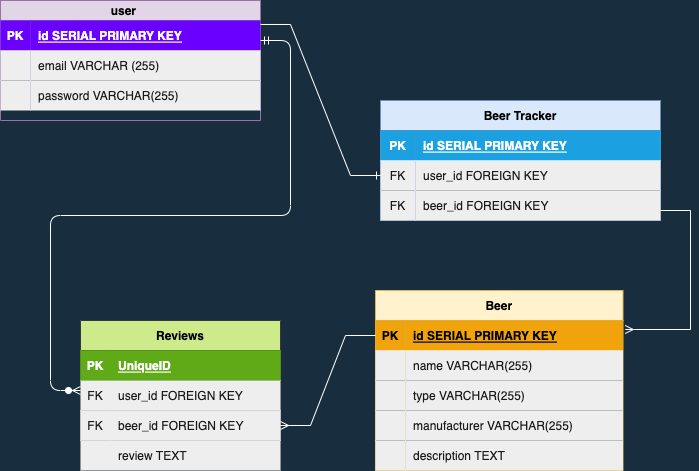

The diagram above was exported from draw.io. Its source (the exported page's mxGraphModel, read from the mxfile embedded in the PNG):
<mxGraphModel dx="946" dy="589" grid="1" gridSize="10" guides="1" tooltips="1" connect="1" arrows="1" fold="1" page="1" pageScale="1" pageWidth="850" pageHeight="1100" background="#182E3E" math="0" shadow="0">
  <root>
    <mxCell id="0" />
    <mxCell id="1" parent="0" />
    <mxCell id="a1kqJNSgbF-7ga4ZOMY1-1" value="user    " style="shape=table;startSize=20;container=1;collapsible=1;childLayout=tableLayout;fixedRows=1;rowLines=0;fontStyle=1;align=center;resizeLast=1;fillColor=#e1d5e7;strokeColor=#9673a6;" parent="1" vertex="1">
      <mxGeometry x="50" y="240" width="260" height="120" as="geometry" />
    </mxCell>
    <mxCell id="a1kqJNSgbF-7ga4ZOMY1-2" value="" style="shape=tableRow;horizontal=0;startSize=0;swimlaneHead=0;swimlaneBody=0;fillColor=none;collapsible=0;dropTarget=0;points=[[0,0.5],[1,0.5]];portConstraint=eastwest;top=0;left=0;right=0;bottom=1;strokeColor=#FFFFFF;fontColor=#1A1A1A;" parent="a1kqJNSgbF-7ga4ZOMY1-1" vertex="1">
      <mxGeometry y="20" width="260" height="30" as="geometry" />
    </mxCell>
    <mxCell id="a1kqJNSgbF-7ga4ZOMY1-3" value="PK" style="shape=partialRectangle;connectable=0;fillColor=#6a00ff;top=0;left=0;bottom=0;right=0;fontStyle=1;overflow=hidden;strokeColor=#3700CC;fontColor=#ffffff;" parent="a1kqJNSgbF-7ga4ZOMY1-2" vertex="1">
      <mxGeometry width="30" height="30" as="geometry">
        <mxRectangle width="30" height="30" as="alternateBounds" />
      </mxGeometry>
    </mxCell>
    <mxCell id="a1kqJNSgbF-7ga4ZOMY1-4" value="id SERIAL PRIMARY KEY" style="shape=partialRectangle;connectable=0;fillColor=#6a00ff;top=0;left=0;bottom=0;right=0;align=left;spacingLeft=6;fontStyle=5;overflow=hidden;strokeColor=#3700CC;fontColor=#ffffff;" parent="a1kqJNSgbF-7ga4ZOMY1-2" vertex="1">
      <mxGeometry x="30" width="230" height="30" as="geometry">
        <mxRectangle width="230" height="30" as="alternateBounds" />
      </mxGeometry>
    </mxCell>
    <mxCell id="a1kqJNSgbF-7ga4ZOMY1-5" value="" style="shape=tableRow;horizontal=0;startSize=0;swimlaneHead=0;swimlaneBody=0;fillColor=none;collapsible=0;dropTarget=0;points=[[0,0.5],[1,0.5]];portConstraint=eastwest;top=0;left=0;right=0;bottom=0;strokeColor=#FFFFFF;fontColor=#1A1A1A;" parent="a1kqJNSgbF-7ga4ZOMY1-1" vertex="1">
      <mxGeometry y="50" width="260" height="30" as="geometry" />
    </mxCell>
    <mxCell id="a1kqJNSgbF-7ga4ZOMY1-6" value="" style="shape=partialRectangle;connectable=0;fillColor=#EEEEEE;top=0;left=0;bottom=0;right=0;editable=1;overflow=hidden;fontColor=#1A1A1A;strokeColor=#FFFFFF;" parent="a1kqJNSgbF-7ga4ZOMY1-5" vertex="1">
      <mxGeometry width="30" height="30" as="geometry">
        <mxRectangle width="30" height="30" as="alternateBounds" />
      </mxGeometry>
    </mxCell>
    <mxCell id="a1kqJNSgbF-7ga4ZOMY1-7" value="email VARCHAR (255)" style="shape=partialRectangle;connectable=0;fillColor=#EEEEEE;top=0;left=0;bottom=0;right=0;align=left;spacingLeft=6;overflow=hidden;fontColor=#1A1A1A;strokeColor=#FFFFFF;" parent="a1kqJNSgbF-7ga4ZOMY1-5" vertex="1">
      <mxGeometry x="30" width="230" height="30" as="geometry">
        <mxRectangle width="230" height="30" as="alternateBounds" />
      </mxGeometry>
    </mxCell>
    <mxCell id="a1kqJNSgbF-7ga4ZOMY1-8" value="" style="shape=tableRow;horizontal=0;startSize=0;swimlaneHead=0;swimlaneBody=0;fillColor=none;collapsible=0;dropTarget=0;points=[[0,0.5],[1,0.5]];portConstraint=eastwest;top=0;left=0;right=0;bottom=0;strokeColor=#FFFFFF;fontColor=#1A1A1A;" parent="a1kqJNSgbF-7ga4ZOMY1-1" vertex="1">
      <mxGeometry y="80" width="260" height="30" as="geometry" />
    </mxCell>
    <mxCell id="a1kqJNSgbF-7ga4ZOMY1-9" value="" style="shape=partialRectangle;connectable=0;fillColor=#EEEEEE;top=0;left=0;bottom=0;right=0;editable=1;overflow=hidden;fontColor=#1A1A1A;strokeColor=#FFFFFF;" parent="a1kqJNSgbF-7ga4ZOMY1-8" vertex="1">
      <mxGeometry width="30" height="30" as="geometry">
        <mxRectangle width="30" height="30" as="alternateBounds" />
      </mxGeometry>
    </mxCell>
    <mxCell id="a1kqJNSgbF-7ga4ZOMY1-10" value="password VARCHAR(255)" style="shape=partialRectangle;connectable=0;fillColor=#EEEEEE;top=0;left=0;bottom=0;right=0;align=left;spacingLeft=6;overflow=hidden;fontColor=#1A1A1A;strokeColor=#FFFFFF;" parent="a1kqJNSgbF-7ga4ZOMY1-8" vertex="1">
      <mxGeometry x="30" width="230" height="30" as="geometry">
        <mxRectangle width="230" height="30" as="alternateBounds" />
      </mxGeometry>
    </mxCell>
    <mxCell id="a1kqJNSgbF-7ga4ZOMY1-14" value="Beer Tracker" style="shape=table;startSize=30;container=1;collapsible=1;childLayout=tableLayout;fixedRows=1;rowLines=0;fontStyle=1;align=center;resizeLast=1;fillColor=#dae8fc;strokeColor=#6c8ebf;" parent="1" vertex="1">
      <mxGeometry x="430" y="340" width="280" height="120" as="geometry" />
    </mxCell>
    <mxCell id="a1kqJNSgbF-7ga4ZOMY1-15" value="" style="shape=tableRow;horizontal=0;startSize=0;swimlaneHead=0;swimlaneBody=0;fillColor=none;collapsible=0;dropTarget=0;points=[[0,0.5],[1,0.5]];portConstraint=eastwest;top=0;left=0;right=0;bottom=1;strokeColor=#FFFFFF;fontColor=#1A1A1A;" parent="a1kqJNSgbF-7ga4ZOMY1-14" vertex="1">
      <mxGeometry y="30" width="280" height="30" as="geometry" />
    </mxCell>
    <mxCell id="a1kqJNSgbF-7ga4ZOMY1-16" value="PK" style="shape=partialRectangle;connectable=0;fillColor=#1ba1e2;top=0;left=0;bottom=0;right=0;fontStyle=1;overflow=hidden;fontColor=#ffffff;strokeColor=#006EAF;" parent="a1kqJNSgbF-7ga4ZOMY1-15" vertex="1">
      <mxGeometry width="35" height="30" as="geometry">
        <mxRectangle width="35" height="30" as="alternateBounds" />
      </mxGeometry>
    </mxCell>
    <mxCell id="a1kqJNSgbF-7ga4ZOMY1-17" value="id SERIAL PRIMARY KEY" style="shape=partialRectangle;connectable=0;fillColor=#1ba1e2;top=0;left=0;bottom=0;right=0;align=left;spacingLeft=6;fontStyle=5;overflow=hidden;fontColor=#ffffff;strokeColor=#006EAF;" parent="a1kqJNSgbF-7ga4ZOMY1-15" vertex="1">
      <mxGeometry x="35" width="245" height="30" as="geometry">
        <mxRectangle width="245" height="30" as="alternateBounds" />
      </mxGeometry>
    </mxCell>
    <mxCell id="a1kqJNSgbF-7ga4ZOMY1-18" value="" style="shape=tableRow;horizontal=0;startSize=0;swimlaneHead=0;swimlaneBody=0;fillColor=none;collapsible=0;dropTarget=0;points=[[0,0.5],[1,0.5]];portConstraint=eastwest;top=0;left=0;right=0;bottom=0;strokeColor=#FFFFFF;fontColor=#1A1A1A;" parent="a1kqJNSgbF-7ga4ZOMY1-14" vertex="1">
      <mxGeometry y="60" width="280" height="30" as="geometry" />
    </mxCell>
    <mxCell id="a1kqJNSgbF-7ga4ZOMY1-19" value="FK" style="shape=partialRectangle;connectable=0;fillColor=#EEEEEE;top=0;left=0;bottom=0;right=0;editable=1;overflow=hidden;fontColor=#1A1A1A;strokeColor=#FFFFFF;" parent="a1kqJNSgbF-7ga4ZOMY1-18" vertex="1">
      <mxGeometry width="35" height="30" as="geometry">
        <mxRectangle width="35" height="30" as="alternateBounds" />
      </mxGeometry>
    </mxCell>
    <mxCell id="a1kqJNSgbF-7ga4ZOMY1-20" value="user_id FOREIGN KEY" style="shape=partialRectangle;connectable=0;fillColor=#EEEEEE;top=0;left=0;bottom=0;right=0;align=left;spacingLeft=6;overflow=hidden;fontColor=#1A1A1A;strokeColor=#FFFFFF;" parent="a1kqJNSgbF-7ga4ZOMY1-18" vertex="1">
      <mxGeometry x="35" width="245" height="30" as="geometry">
        <mxRectangle width="245" height="30" as="alternateBounds" />
      </mxGeometry>
    </mxCell>
    <mxCell id="a1kqJNSgbF-7ga4ZOMY1-21" value="" style="shape=tableRow;horizontal=0;startSize=0;swimlaneHead=0;swimlaneBody=0;fillColor=none;collapsible=0;dropTarget=0;points=[[0,0.5],[1,0.5]];portConstraint=eastwest;top=0;left=0;right=0;bottom=0;strokeColor=#FFFFFF;fontColor=#1A1A1A;" parent="a1kqJNSgbF-7ga4ZOMY1-14" vertex="1">
      <mxGeometry y="90" width="280" height="30" as="geometry" />
    </mxCell>
    <mxCell id="a1kqJNSgbF-7ga4ZOMY1-22" value="FK" style="shape=partialRectangle;connectable=0;fillColor=#EEEEEE;top=0;left=0;bottom=0;right=0;editable=1;overflow=hidden;fontColor=#1A1A1A;strokeColor=#FFFFFF;" parent="a1kqJNSgbF-7ga4ZOMY1-21" vertex="1">
      <mxGeometry width="35" height="30" as="geometry">
        <mxRectangle width="35" height="30" as="alternateBounds" />
      </mxGeometry>
    </mxCell>
    <mxCell id="a1kqJNSgbF-7ga4ZOMY1-23" value="beer_id FOREIGN KEY" style="shape=partialRectangle;connectable=0;fillColor=#EEEEEE;top=0;left=0;bottom=0;right=0;align=left;spacingLeft=6;overflow=hidden;fontColor=#1A1A1A;strokeColor=#FFFFFF;" parent="a1kqJNSgbF-7ga4ZOMY1-21" vertex="1">
      <mxGeometry x="35" width="245" height="30" as="geometry">
        <mxRectangle width="245" height="30" as="alternateBounds" />
      </mxGeometry>
    </mxCell>
    <mxCell id="xOx0JfjZyMP_ZIS3bLTD-4" value="" style="edgeStyle=entityRelationEdgeStyle;fontSize=12;html=1;endArrow=ERone;endFill=1;rounded=0;labelBackgroundColor=#182E3E;strokeColor=#FFFFFF;fontColor=#FFFFFF;exitX=1;exitY=0.133;exitDx=0;exitDy=0;exitPerimeter=0;entryX=0;entryY=0.5;entryDx=0;entryDy=0;" parent="1" source="a1kqJNSgbF-7ga4ZOMY1-2" target="a1kqJNSgbF-7ga4ZOMY1-18" edge="1">
      <mxGeometry width="100" height="100" relative="1" as="geometry">
        <mxPoint x="310" y="310" as="sourcePoint" />
        <mxPoint x="420" y="490" as="targetPoint" />
      </mxGeometry>
    </mxCell>
    <mxCell id="xOx0JfjZyMP_ZIS3bLTD-6" value="Beer" style="shape=table;startSize=30;container=1;collapsible=1;childLayout=tableLayout;fixedRows=1;rowLines=0;fontStyle=1;align=center;resizeLast=1;fillColor=#fff2cc;strokeColor=#d6b656;" parent="1" vertex="1">
      <mxGeometry x="425" y="530" width="247.5" height="180" as="geometry" />
    </mxCell>
    <mxCell id="xOx0JfjZyMP_ZIS3bLTD-7" value="" style="shape=tableRow;horizontal=0;startSize=0;swimlaneHead=0;swimlaneBody=0;fillColor=none;collapsible=0;dropTarget=0;points=[[0,0.5],[1,0.5]];portConstraint=eastwest;top=0;left=0;right=0;bottom=1;strokeColor=#FFFFFF;fontColor=#1A1A1A;" parent="xOx0JfjZyMP_ZIS3bLTD-6" vertex="1">
      <mxGeometry y="30" width="247.5" height="30" as="geometry" />
    </mxCell>
    <mxCell id="xOx0JfjZyMP_ZIS3bLTD-8" value="PK" style="shape=partialRectangle;connectable=0;fillColor=#f0a30a;top=0;left=0;bottom=0;right=0;fontStyle=1;overflow=hidden;fontColor=#000000;strokeColor=#BD7000;" parent="xOx0JfjZyMP_ZIS3bLTD-7" vertex="1">
      <mxGeometry width="30" height="30" as="geometry">
        <mxRectangle width="30" height="30" as="alternateBounds" />
      </mxGeometry>
    </mxCell>
    <mxCell id="xOx0JfjZyMP_ZIS3bLTD-9" value="id SERIAL PRIMARY KEY" style="shape=partialRectangle;connectable=0;fillColor=#f0a30a;top=0;left=0;bottom=0;right=0;align=left;spacingLeft=6;fontStyle=5;overflow=hidden;fontColor=#000000;strokeColor=#BD7000;" parent="xOx0JfjZyMP_ZIS3bLTD-7" vertex="1">
      <mxGeometry x="30" width="217.5" height="30" as="geometry">
        <mxRectangle width="217.5" height="30" as="alternateBounds" />
      </mxGeometry>
    </mxCell>
    <mxCell id="xOx0JfjZyMP_ZIS3bLTD-10" value="" style="shape=tableRow;horizontal=0;startSize=0;swimlaneHead=0;swimlaneBody=0;fillColor=none;collapsible=0;dropTarget=0;points=[[0,0.5],[1,0.5]];portConstraint=eastwest;top=0;left=0;right=0;bottom=0;strokeColor=#FFFFFF;fontColor=#1A1A1A;" parent="xOx0JfjZyMP_ZIS3bLTD-6" vertex="1">
      <mxGeometry y="60" width="247.5" height="30" as="geometry" />
    </mxCell>
    <mxCell id="xOx0JfjZyMP_ZIS3bLTD-11" value="" style="shape=partialRectangle;connectable=0;fillColor=#EEEEEE;top=0;left=0;bottom=0;right=0;editable=1;overflow=hidden;fontColor=#1A1A1A;strokeColor=#FFFFFF;" parent="xOx0JfjZyMP_ZIS3bLTD-10" vertex="1">
      <mxGeometry width="30" height="30" as="geometry">
        <mxRectangle width="30" height="30" as="alternateBounds" />
      </mxGeometry>
    </mxCell>
    <mxCell id="xOx0JfjZyMP_ZIS3bLTD-12" value="name VARCHAR(255)" style="shape=partialRectangle;connectable=0;fillColor=#EEEEEE;top=0;left=0;bottom=0;right=0;align=left;spacingLeft=6;overflow=hidden;fontColor=#1A1A1A;strokeColor=#FFFFFF;" parent="xOx0JfjZyMP_ZIS3bLTD-10" vertex="1">
      <mxGeometry x="30" width="217.5" height="30" as="geometry">
        <mxRectangle width="217.5" height="30" as="alternateBounds" />
      </mxGeometry>
    </mxCell>
    <mxCell id="xOx0JfjZyMP_ZIS3bLTD-13" value="" style="shape=tableRow;horizontal=0;startSize=0;swimlaneHead=0;swimlaneBody=0;fillColor=none;collapsible=0;dropTarget=0;points=[[0,0.5],[1,0.5]];portConstraint=eastwest;top=0;left=0;right=0;bottom=0;strokeColor=#FFFFFF;fontColor=#1A1A1A;" parent="xOx0JfjZyMP_ZIS3bLTD-6" vertex="1">
      <mxGeometry y="90" width="247.5" height="30" as="geometry" />
    </mxCell>
    <mxCell id="xOx0JfjZyMP_ZIS3bLTD-14" value="" style="shape=partialRectangle;connectable=0;fillColor=#EEEEEE;top=0;left=0;bottom=0;right=0;editable=1;overflow=hidden;fontColor=#1A1A1A;strokeColor=#FFFFFF;" parent="xOx0JfjZyMP_ZIS3bLTD-13" vertex="1">
      <mxGeometry width="30" height="30" as="geometry">
        <mxRectangle width="30" height="30" as="alternateBounds" />
      </mxGeometry>
    </mxCell>
    <mxCell id="xOx0JfjZyMP_ZIS3bLTD-15" value="type VARCHAR(255)" style="shape=partialRectangle;connectable=0;fillColor=#EEEEEE;top=0;left=0;bottom=0;right=0;align=left;spacingLeft=6;overflow=hidden;fontColor=#1A1A1A;strokeColor=#FFFFFF;" parent="xOx0JfjZyMP_ZIS3bLTD-13" vertex="1">
      <mxGeometry x="30" width="217.5" height="30" as="geometry">
        <mxRectangle width="217.5" height="30" as="alternateBounds" />
      </mxGeometry>
    </mxCell>
    <mxCell id="xOx0JfjZyMP_ZIS3bLTD-16" value="" style="shape=tableRow;horizontal=0;startSize=0;swimlaneHead=0;swimlaneBody=0;fillColor=none;collapsible=0;dropTarget=0;points=[[0,0.5],[1,0.5]];portConstraint=eastwest;top=0;left=0;right=0;bottom=0;strokeColor=#FFFFFF;fontColor=#1A1A1A;" parent="xOx0JfjZyMP_ZIS3bLTD-6" vertex="1">
      <mxGeometry y="120" width="247.5" height="30" as="geometry" />
    </mxCell>
    <mxCell id="xOx0JfjZyMP_ZIS3bLTD-17" value="" style="shape=partialRectangle;connectable=0;fillColor=#EEEEEE;top=0;left=0;bottom=0;right=0;editable=1;overflow=hidden;fontColor=#1A1A1A;strokeColor=#FFFFFF;" parent="xOx0JfjZyMP_ZIS3bLTD-16" vertex="1">
      <mxGeometry width="30" height="30" as="geometry">
        <mxRectangle width="30" height="30" as="alternateBounds" />
      </mxGeometry>
    </mxCell>
    <mxCell id="xOx0JfjZyMP_ZIS3bLTD-18" value="manufacturer VARCHAR(255)" style="shape=partialRectangle;connectable=0;fillColor=#EEEEEE;top=0;left=0;bottom=0;right=0;align=left;spacingLeft=6;overflow=hidden;fontColor=#1A1A1A;strokeColor=#FFFFFF;" parent="xOx0JfjZyMP_ZIS3bLTD-16" vertex="1">
      <mxGeometry x="30" width="217.5" height="30" as="geometry">
        <mxRectangle width="217.5" height="30" as="alternateBounds" />
      </mxGeometry>
    </mxCell>
    <mxCell id="VwfKT-QH8SBCw1DdZ8mV-1" value="" style="shape=tableRow;horizontal=0;startSize=0;swimlaneHead=0;swimlaneBody=0;fillColor=none;collapsible=0;dropTarget=0;points=[[0,0.5],[1,0.5]];portConstraint=eastwest;top=0;left=0;right=0;bottom=0;strokeColor=#FFFFFF;fontColor=#1A1A1A;" vertex="1" parent="xOx0JfjZyMP_ZIS3bLTD-6">
      <mxGeometry y="150" width="247.5" height="30" as="geometry" />
    </mxCell>
    <mxCell id="VwfKT-QH8SBCw1DdZ8mV-2" value="" style="shape=partialRectangle;connectable=0;fillColor=#EEEEEE;top=0;left=0;bottom=0;right=0;editable=1;overflow=hidden;fontColor=#1A1A1A;strokeColor=#FFFFFF;" vertex="1" parent="VwfKT-QH8SBCw1DdZ8mV-1">
      <mxGeometry width="30" height="30" as="geometry">
        <mxRectangle width="30" height="30" as="alternateBounds" />
      </mxGeometry>
    </mxCell>
    <mxCell id="VwfKT-QH8SBCw1DdZ8mV-3" value="description TEXT" style="shape=partialRectangle;connectable=0;fillColor=#EEEEEE;top=0;left=0;bottom=0;right=0;align=left;spacingLeft=6;overflow=hidden;fontColor=#1A1A1A;strokeColor=#FFFFFF;" vertex="1" parent="VwfKT-QH8SBCw1DdZ8mV-1">
      <mxGeometry x="30" width="217.5" height="30" as="geometry">
        <mxRectangle width="217.5" height="30" as="alternateBounds" />
      </mxGeometry>
    </mxCell>
    <mxCell id="xOx0JfjZyMP_ZIS3bLTD-46" value="" style="edgeStyle=entityRelationEdgeStyle;fontSize=12;html=1;endArrow=ERmany;rounded=0;labelBackgroundColor=#182E3E;strokeColor=#FFFFFF;fontColor=#FFFFFF;entryX=1.009;entryY=0.3;entryDx=0;entryDy=0;entryPerimeter=0;" parent="1" target="xOx0JfjZyMP_ZIS3bLTD-7" edge="1">
      <mxGeometry width="100" height="100" relative="1" as="geometry">
        <mxPoint x="710" y="450" as="sourcePoint" />
        <mxPoint x="390" y="640" as="targetPoint" />
      </mxGeometry>
    </mxCell>
    <mxCell id="p4xPeqGNGFcgaUVGB1rb-1" value="Reviews" style="shape=table;startSize=30;container=1;collapsible=1;childLayout=tableLayout;fixedRows=1;rowLines=0;fontStyle=1;align=center;resizeLast=1;fillColor=#cdeb8b;strokeColor=#36393d;" parent="1" vertex="1">
      <mxGeometry x="130" y="560" width="200" height="150" as="geometry" />
    </mxCell>
    <mxCell id="p4xPeqGNGFcgaUVGB1rb-2" value="" style="shape=tableRow;horizontal=0;startSize=0;swimlaneHead=0;swimlaneBody=0;fillColor=#60a917;collapsible=0;dropTarget=0;points=[[0,0.5],[1,0.5]];portConstraint=eastwest;top=0;left=0;right=0;bottom=1;strokeColor=#2D7600;fontColor=#ffffff;" parent="p4xPeqGNGFcgaUVGB1rb-1" vertex="1">
      <mxGeometry y="30" width="200" height="30" as="geometry" />
    </mxCell>
    <mxCell id="p4xPeqGNGFcgaUVGB1rb-3" value="PK" style="shape=partialRectangle;connectable=0;fillColor=#60a917;top=0;left=0;bottom=0;right=0;fontStyle=1;overflow=hidden;fontColor=#ffffff;strokeColor=#2D7600;" parent="p4xPeqGNGFcgaUVGB1rb-2" vertex="1">
      <mxGeometry width="30" height="30" as="geometry">
        <mxRectangle width="30" height="30" as="alternateBounds" />
      </mxGeometry>
    </mxCell>
    <mxCell id="p4xPeqGNGFcgaUVGB1rb-4" value="UniqueID" style="shape=partialRectangle;connectable=0;fillColor=#60a917;top=0;left=0;bottom=0;right=0;align=left;spacingLeft=6;fontStyle=5;overflow=hidden;fontColor=#ffffff;strokeColor=#2D7600;" parent="p4xPeqGNGFcgaUVGB1rb-2" vertex="1">
      <mxGeometry x="30" width="170" height="30" as="geometry">
        <mxRectangle width="170" height="30" as="alternateBounds" />
      </mxGeometry>
    </mxCell>
    <mxCell id="p4xPeqGNGFcgaUVGB1rb-5" value="" style="shape=tableRow;horizontal=0;startSize=0;swimlaneHead=0;swimlaneBody=0;fillColor=#EEEEEE;collapsible=0;dropTarget=0;points=[[0,0.5],[1,0.5]];portConstraint=eastwest;top=0;left=0;right=0;bottom=0;fontColor=#1A1A1A;strokeColor=#FFFFFF;" parent="p4xPeqGNGFcgaUVGB1rb-1" vertex="1">
      <mxGeometry y="60" width="200" height="30" as="geometry" />
    </mxCell>
    <mxCell id="p4xPeqGNGFcgaUVGB1rb-6" value="FK" style="shape=partialRectangle;connectable=0;fillColor=none;top=0;left=0;bottom=0;right=0;editable=1;overflow=hidden;strokeColor=#FFFFFF;fontColor=#1A1A1A;" parent="p4xPeqGNGFcgaUVGB1rb-5" vertex="1">
      <mxGeometry width="30" height="30" as="geometry">
        <mxRectangle width="30" height="30" as="alternateBounds" />
      </mxGeometry>
    </mxCell>
    <mxCell id="p4xPeqGNGFcgaUVGB1rb-7" value="user_id FOREIGN KEY" style="shape=partialRectangle;connectable=0;fillColor=none;top=0;left=0;bottom=0;right=0;align=left;spacingLeft=6;overflow=hidden;strokeColor=#FFFFFF;fontColor=#1A1A1A;" parent="p4xPeqGNGFcgaUVGB1rb-5" vertex="1">
      <mxGeometry x="30" width="170" height="30" as="geometry">
        <mxRectangle width="170" height="30" as="alternateBounds" />
      </mxGeometry>
    </mxCell>
    <mxCell id="p4xPeqGNGFcgaUVGB1rb-8" value="" style="shape=tableRow;horizontal=0;startSize=0;swimlaneHead=0;swimlaneBody=0;fillColor=#EEEEEE;collapsible=0;dropTarget=0;points=[[0,0.5],[1,0.5]];portConstraint=eastwest;top=0;left=0;right=0;bottom=0;fontColor=#1A1A1A;strokeColor=#FFFFFF;" parent="p4xPeqGNGFcgaUVGB1rb-1" vertex="1">
      <mxGeometry y="90" width="200" height="30" as="geometry" />
    </mxCell>
    <mxCell id="p4xPeqGNGFcgaUVGB1rb-9" value="FK" style="shape=partialRectangle;connectable=0;fillColor=#EEEEEE;top=0;left=0;bottom=0;right=0;editable=1;overflow=hidden;fontColor=#1A1A1A;strokeColor=#FFFFFF;" parent="p4xPeqGNGFcgaUVGB1rb-8" vertex="1">
      <mxGeometry width="30" height="30" as="geometry">
        <mxRectangle width="30" height="30" as="alternateBounds" />
      </mxGeometry>
    </mxCell>
    <mxCell id="p4xPeqGNGFcgaUVGB1rb-10" value="beer_id FOREIGN KEY" style="shape=partialRectangle;connectable=0;fillColor=#EEEEEE;top=0;left=0;bottom=0;right=0;align=left;spacingLeft=6;overflow=hidden;fontColor=#1A1A1A;strokeColor=#FFFFFF;" parent="p4xPeqGNGFcgaUVGB1rb-8" vertex="1">
      <mxGeometry x="30" width="170" height="30" as="geometry">
        <mxRectangle width="170" height="30" as="alternateBounds" />
      </mxGeometry>
    </mxCell>
    <mxCell id="p4xPeqGNGFcgaUVGB1rb-11" value="" style="shape=tableRow;horizontal=0;startSize=0;swimlaneHead=0;swimlaneBody=0;fillColor=#EEEEEE;collapsible=0;dropTarget=0;points=[[0,0.5],[1,0.5]];portConstraint=eastwest;top=0;left=0;right=0;bottom=0;fontColor=#1A1A1A;strokeColor=#FFFFFF;" parent="p4xPeqGNGFcgaUVGB1rb-1" vertex="1">
      <mxGeometry y="120" width="200" height="30" as="geometry" />
    </mxCell>
    <mxCell id="p4xPeqGNGFcgaUVGB1rb-12" value="" style="shape=partialRectangle;connectable=0;fillColor=none;top=0;left=0;bottom=0;right=0;editable=1;overflow=hidden;strokeColor=#FFFFFF;fontColor=#1A1A1A;" parent="p4xPeqGNGFcgaUVGB1rb-11" vertex="1">
      <mxGeometry width="30" height="30" as="geometry">
        <mxRectangle width="30" height="30" as="alternateBounds" />
      </mxGeometry>
    </mxCell>
    <mxCell id="p4xPeqGNGFcgaUVGB1rb-13" value="review TEXT" style="shape=partialRectangle;connectable=0;fillColor=none;top=0;left=0;bottom=0;right=0;align=left;spacingLeft=6;overflow=hidden;strokeColor=#FFFFFF;fontColor=#1A1A1A;" parent="p4xPeqGNGFcgaUVGB1rb-11" vertex="1">
      <mxGeometry x="30" width="170" height="30" as="geometry">
        <mxRectangle width="170" height="30" as="alternateBounds" />
      </mxGeometry>
    </mxCell>
    <mxCell id="p4xPeqGNGFcgaUVGB1rb-14" value="" style="edgeStyle=entityRelationEdgeStyle;fontSize=12;html=1;endArrow=ERmany;rounded=0;labelBackgroundColor=#182E3E;strokeColor=#FFFFFF;fontColor=#FFFFFF;exitX=0;exitY=0.5;exitDx=0;exitDy=0;entryX=1;entryY=0.5;entryDx=0;entryDy=0;" parent="1" source="xOx0JfjZyMP_ZIS3bLTD-7" target="p4xPeqGNGFcgaUVGB1rb-8" edge="1">
      <mxGeometry width="100" height="100" relative="1" as="geometry">
        <mxPoint x="630" y="680" as="sourcePoint" />
        <mxPoint x="130" y="910" as="targetPoint" />
      </mxGeometry>
    </mxCell>
    <mxCell id="p4xPeqGNGFcgaUVGB1rb-24" value="" style="edgeStyle=entityRelationEdgeStyle;fontSize=12;html=1;endArrow=ERzeroToMany;startArrow=ERmandOne;rounded=1;sketch=0;fontColor=#FFFFFF;strokeColor=#FFFFFF;" parent="1" edge="1">
      <mxGeometry width="100" height="100" relative="1" as="geometry">
        <mxPoint x="310" y="280" as="sourcePoint" />
        <mxPoint x="130" y="630" as="targetPoint" />
      </mxGeometry>
    </mxCell>
  </root>
</mxGraphModel>